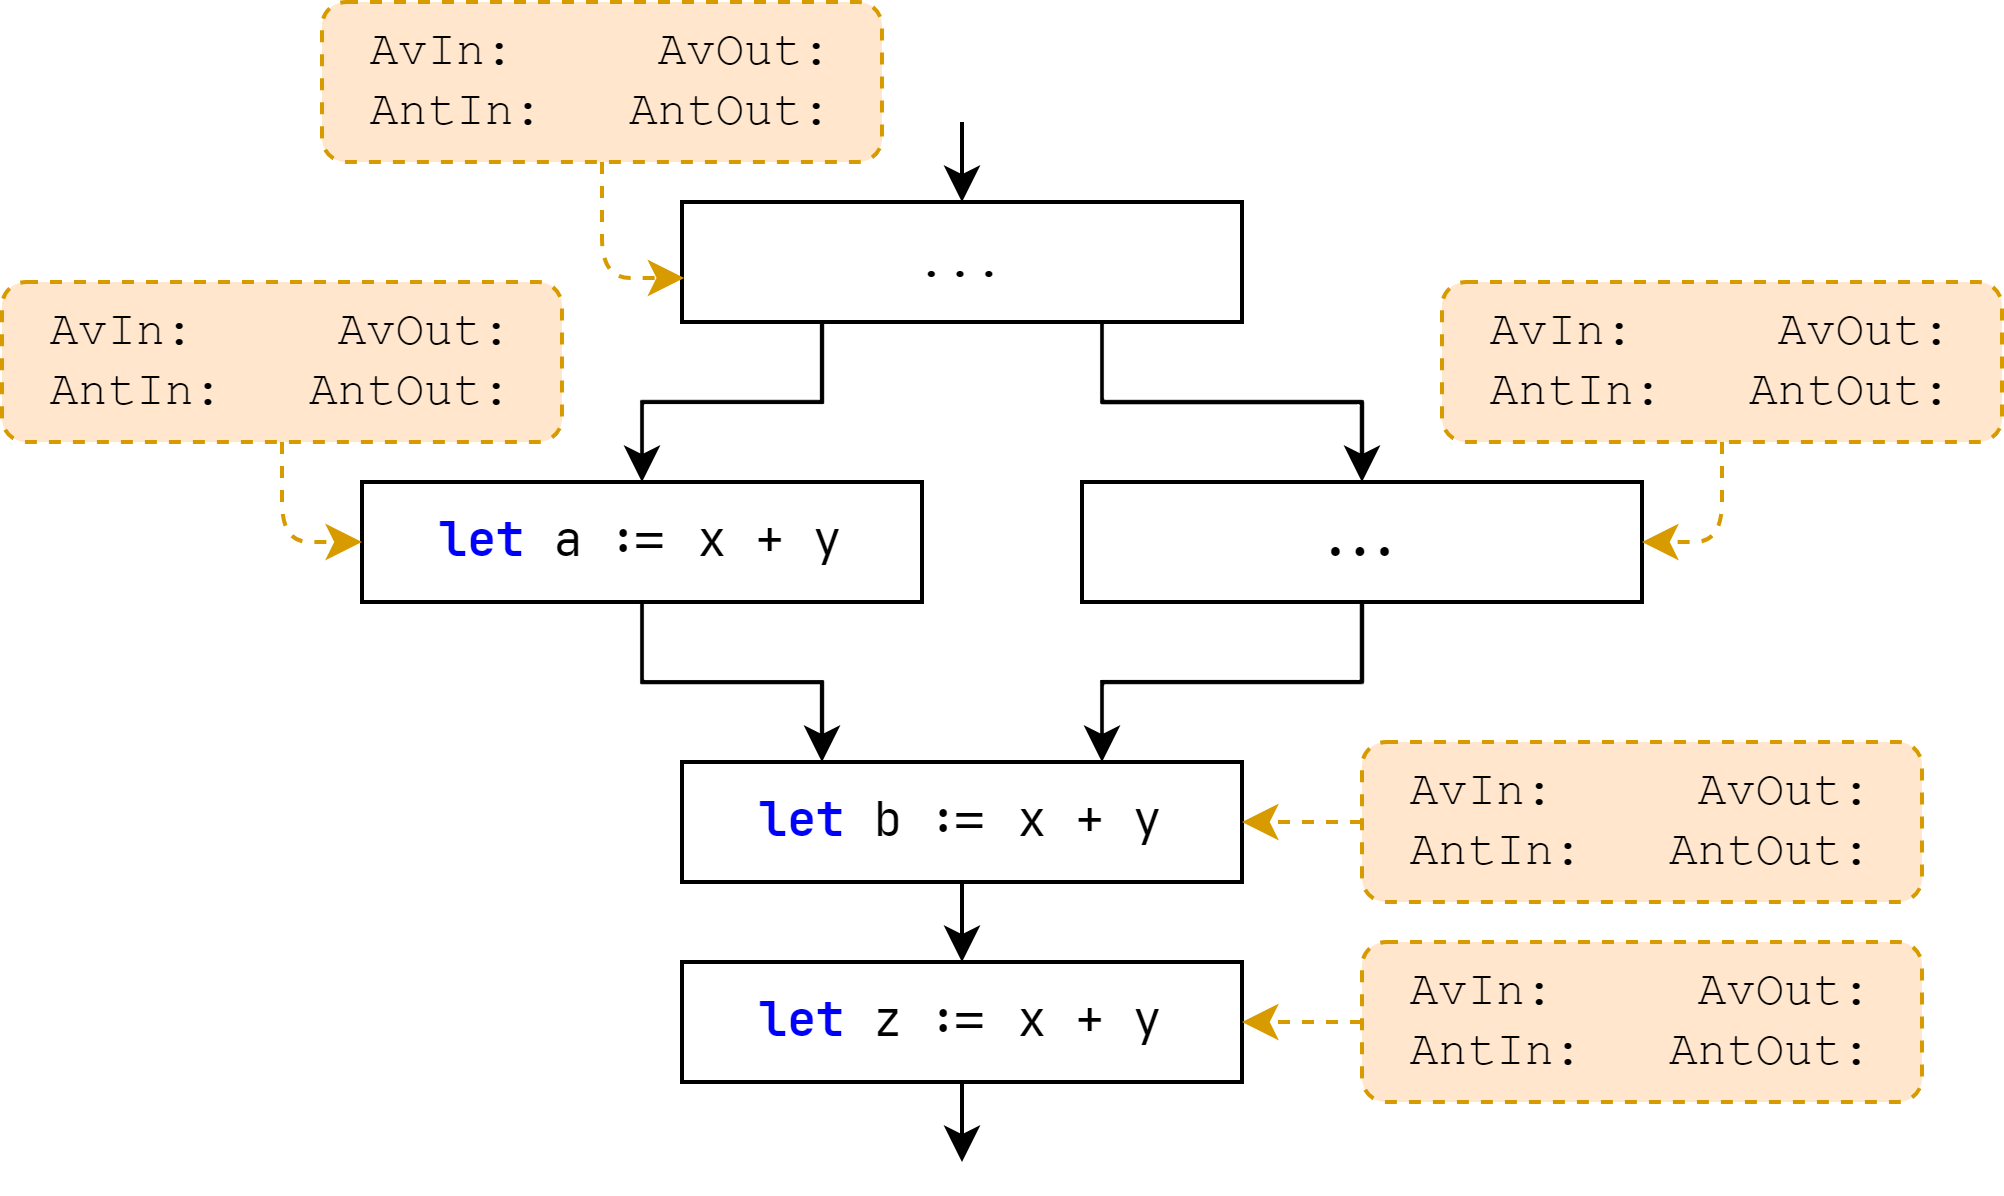

The diagram above was exported from draw.io. Its source (the exported page's mxGraphModel, read from the mxfile embedded in the PNG):
<mxGraphModel dx="1022" dy="779" grid="1" gridSize="10" guides="1" tooltips="1" connect="1" arrows="1" fold="1" page="1" pageScale="1" pageWidth="850" pageHeight="1100" math="0" shadow="0">
  <root>
    <mxCell id="0" />
    <mxCell id="1" parent="0" />
    <mxCell id="61" style="edgeStyle=orthogonalEdgeStyle;rounded=0;orthogonalLoop=1;jettySize=auto;html=1;exitX=0.5;exitY=1;exitDx=0;exitDy=0;entryX=0.25;entryY=0;entryDx=0;entryDy=0;" parent="1" source="79" target="66" edge="1">
      <mxGeometry relative="1" as="geometry">
        <mxPoint x="300" y="380" as="sourcePoint" />
      </mxGeometry>
    </mxCell>
    <mxCell id="91" style="edgeStyle=orthogonalEdgeStyle;html=1;fontFamily=Courier New;" parent="1" source="66" edge="1">
      <mxGeometry relative="1" as="geometry">
        <mxPoint x="390" y="470" as="targetPoint" />
      </mxGeometry>
    </mxCell>
    <mxCell id="66" value="&lt;font face=&quot;JetBrains mono&quot;&gt;&lt;b style=&quot;&quot;&gt;&lt;font style=&quot;&quot; color=&quot;#0000ff&quot;&gt;let&lt;/font&gt;&lt;/b&gt;&amp;nbsp;b := x + y&lt;/font&gt;" style="rounded=0;whiteSpace=wrap;html=1;fontFamily=Courier New;" parent="1" vertex="1">
      <mxGeometry x="320" y="420" width="140" height="30" as="geometry" />
    </mxCell>
    <mxCell id="76" style="edgeStyle=orthogonalEdgeStyle;rounded=0;html=1;exitX=0.25;exitY=1;exitDx=0;exitDy=0;entryX=0.5;entryY=0;entryDx=0;entryDy=0;strokeColor=#000000;strokeWidth=1;fontFamily=Courier New;fontSize=10;fontColor=#000000;startArrow=none;startFill=0;endArrow=classic;endFill=1;" parent="1" source="77" target="79" edge="1">
      <mxGeometry relative="1" as="geometry" />
    </mxCell>
    <mxCell id="82" style="edgeStyle=orthogonalEdgeStyle;html=1;exitX=0.75;exitY=1;exitDx=0;exitDy=0;entryX=0.5;entryY=0;entryDx=0;entryDy=0;rounded=0;" parent="1" source="77" target="81" edge="1">
      <mxGeometry relative="1" as="geometry">
        <mxPoint x="460" y="300" as="targetPoint" />
      </mxGeometry>
    </mxCell>
    <mxCell id="93" style="edgeStyle=orthogonalEdgeStyle;html=1;fontFamily=Courier New;entryX=0.5;entryY=0;entryDx=0;entryDy=0;" parent="1" target="77" edge="1">
      <mxGeometry relative="1" as="geometry">
        <mxPoint x="360" y="250" as="targetPoint" />
        <mxPoint x="390" y="260" as="sourcePoint" />
      </mxGeometry>
    </mxCell>
    <mxCell id="77" value="&lt;font face=&quot;Courier New&quot;&gt;...&lt;/font&gt;" style="rounded=0;whiteSpace=wrap;html=1;" parent="1" vertex="1">
      <mxGeometry x="320" y="280" width="140" height="30" as="geometry" />
    </mxCell>
    <mxCell id="79" value="&lt;font face=&quot;JetBrains Mono&quot;&gt;&lt;b style=&quot;color: rgb(0, 0, 255);&quot;&gt;let &lt;/b&gt;a := x + y&lt;/font&gt;" style="rounded=0;whiteSpace=wrap;html=1;strokeColor=#000000;fontFamily=Courier New;" parent="1" vertex="1">
      <mxGeometry x="240" y="350" width="140" height="30" as="geometry" />
    </mxCell>
    <mxCell id="80" value="" style="edgeStyle=orthogonalEdgeStyle;rounded=0;html=1;strokeColor=#000000;strokeWidth=1;fontFamily=Courier New;fontSize=10;fontColor=#000000;startArrow=none;startFill=0;endArrow=classic;endFill=1;entryX=0.75;entryY=0;entryDx=0;entryDy=0;" parent="1" source="81" target="66" edge="1">
      <mxGeometry relative="1" as="geometry" />
    </mxCell>
    <mxCell id="81" value="&lt;font face=&quot;JetBrains Mono&quot;&gt;&lt;b style=&quot;&quot;&gt;...&lt;/b&gt;&lt;/font&gt;" style="rounded=0;whiteSpace=wrap;html=1;fontFamily=Courier New;" parent="1" vertex="1">
      <mxGeometry x="420" y="350" width="140" height="30" as="geometry" />
    </mxCell>
    <mxCell id="94" value="&lt;font face=&quot;JetBrains mono&quot;&gt;&lt;b style=&quot;&quot;&gt;&lt;font style=&quot;&quot; color=&quot;#0000ff&quot;&gt;let&lt;/font&gt;&lt;/b&gt;&amp;nbsp;z := x + y&lt;/font&gt;" style="rounded=0;whiteSpace=wrap;html=1;fontFamily=Courier New;" parent="1" vertex="1">
      <mxGeometry x="320" y="470" width="140" height="30" as="geometry" />
    </mxCell>
    <mxCell id="96" value="" style="endArrow=classic;html=1;exitX=0.5;exitY=1;exitDx=0;exitDy=0;" parent="1" source="94" edge="1">
      <mxGeometry width="50" height="50" relative="1" as="geometry">
        <mxPoint x="260" y="510" as="sourcePoint" />
        <mxPoint x="390" y="520" as="targetPoint" />
      </mxGeometry>
    </mxCell>
    <mxCell id="99" style="edgeStyle=orthogonalEdgeStyle;html=1;entryX=0.004;entryY=0.633;entryDx=0;entryDy=0;entryPerimeter=0;fillColor=#ffe6cc;strokeColor=#d79b00;dashed=1;" edge="1" parent="1" source="97" target="77">
      <mxGeometry relative="1" as="geometry" />
    </mxCell>
    <mxCell id="97" value="&lt;div style=&quot;&quot;&gt;&lt;span style=&quot;background-color: initial;&quot;&gt;AvIn:&amp;nbsp; &amp;nbsp; &amp;nbsp;AvOut:&lt;/span&gt;&lt;/div&gt;&lt;div style=&quot;&quot;&gt;&lt;span style=&quot;background-color: initial;&quot;&gt;AntIn:&amp;nbsp; &amp;nbsp;AntOut:&lt;/span&gt;&lt;/div&gt;" style="rounded=1;whiteSpace=wrap;html=1;fillColor=#ffe6cc;strokeColor=#d79b00;fillStyle=auto;dashed=1;fontFamily=Courier New;align=center;" vertex="1" parent="1">
      <mxGeometry x="230" y="230" width="140" height="40" as="geometry" />
    </mxCell>
    <mxCell id="103" style="edgeStyle=orthogonalEdgeStyle;html=1;entryX=0;entryY=0.5;entryDx=0;entryDy=0;dashed=1;fillColor=#ffe6cc;strokeColor=#d79b00;" edge="1" parent="1" source="100" target="79">
      <mxGeometry relative="1" as="geometry" />
    </mxCell>
    <mxCell id="100" value="&lt;div style=&quot;&quot;&gt;&lt;span style=&quot;background-color: initial;&quot;&gt;AvIn:&amp;nbsp; &amp;nbsp; &amp;nbsp;AvOut:&lt;/span&gt;&lt;/div&gt;&lt;div style=&quot;&quot;&gt;&lt;span style=&quot;background-color: initial;&quot;&gt;AntIn:&amp;nbsp; &amp;nbsp;AntOut:&lt;/span&gt;&lt;/div&gt;" style="rounded=1;whiteSpace=wrap;html=1;fillColor=#ffe6cc;strokeColor=#d79b00;fillStyle=auto;dashed=1;fontFamily=Courier New;align=center;" vertex="1" parent="1">
      <mxGeometry x="150" y="300" width="140" height="40" as="geometry" />
    </mxCell>
    <mxCell id="110" style="edgeStyle=orthogonalEdgeStyle;html=1;entryX=1;entryY=0.5;entryDx=0;entryDy=0;dashed=1;fillColor=#ffe6cc;strokeColor=#d79b00;" edge="1" parent="1" source="102" target="81">
      <mxGeometry relative="1" as="geometry" />
    </mxCell>
    <mxCell id="102" value="&lt;div style=&quot;&quot;&gt;&lt;span style=&quot;background-color: initial;&quot;&gt;AvIn:&amp;nbsp; &amp;nbsp; &amp;nbsp;AvOut:&lt;/span&gt;&lt;/div&gt;&lt;div style=&quot;&quot;&gt;&lt;span style=&quot;background-color: initial;&quot;&gt;AntIn:&amp;nbsp; &amp;nbsp;AntOut:&lt;/span&gt;&lt;/div&gt;" style="rounded=1;whiteSpace=wrap;html=1;fillColor=#ffe6cc;strokeColor=#d79b00;fillStyle=auto;dashed=1;fontFamily=Courier New;align=center;" vertex="1" parent="1">
      <mxGeometry x="510" y="300" width="140" height="40" as="geometry" />
    </mxCell>
    <mxCell id="107" style="edgeStyle=orthogonalEdgeStyle;html=1;entryX=1;entryY=0.5;entryDx=0;entryDy=0;dashed=1;fillColor=#ffe6cc;strokeColor=#d79b00;" edge="1" parent="1" source="104" target="66">
      <mxGeometry relative="1" as="geometry" />
    </mxCell>
    <mxCell id="104" value="&lt;div style=&quot;&quot;&gt;&lt;span style=&quot;background-color: initial;&quot;&gt;AvIn:&amp;nbsp; &amp;nbsp; &amp;nbsp;AvOut:&lt;/span&gt;&lt;/div&gt;&lt;div style=&quot;&quot;&gt;&lt;span style=&quot;background-color: initial;&quot;&gt;AntIn:&amp;nbsp; &amp;nbsp;AntOut:&lt;/span&gt;&lt;/div&gt;" style="rounded=1;whiteSpace=wrap;html=1;fillColor=#ffe6cc;strokeColor=#d79b00;fillStyle=auto;dashed=1;fontFamily=Courier New;align=center;" vertex="1" parent="1">
      <mxGeometry x="490" y="415" width="140" height="40" as="geometry" />
    </mxCell>
    <mxCell id="109" style="edgeStyle=orthogonalEdgeStyle;html=1;entryX=1;entryY=0.5;entryDx=0;entryDy=0;dashed=1;fillColor=#ffe6cc;strokeColor=#d79b00;" edge="1" parent="1" source="108" target="94">
      <mxGeometry relative="1" as="geometry" />
    </mxCell>
    <mxCell id="108" value="&lt;div style=&quot;&quot;&gt;&lt;span style=&quot;background-color: initial;&quot;&gt;AvIn:&amp;nbsp; &amp;nbsp; &amp;nbsp;AvOut:&lt;/span&gt;&lt;/div&gt;&lt;div style=&quot;&quot;&gt;&lt;span style=&quot;background-color: initial;&quot;&gt;AntIn:&amp;nbsp; &amp;nbsp;AntOut:&lt;/span&gt;&lt;/div&gt;" style="rounded=1;whiteSpace=wrap;html=1;fillColor=#ffe6cc;strokeColor=#d79b00;fillStyle=auto;dashed=1;fontFamily=Courier New;align=center;" vertex="1" parent="1">
      <mxGeometry x="490" y="465" width="140" height="40" as="geometry" />
    </mxCell>
  </root>
</mxGraphModel>